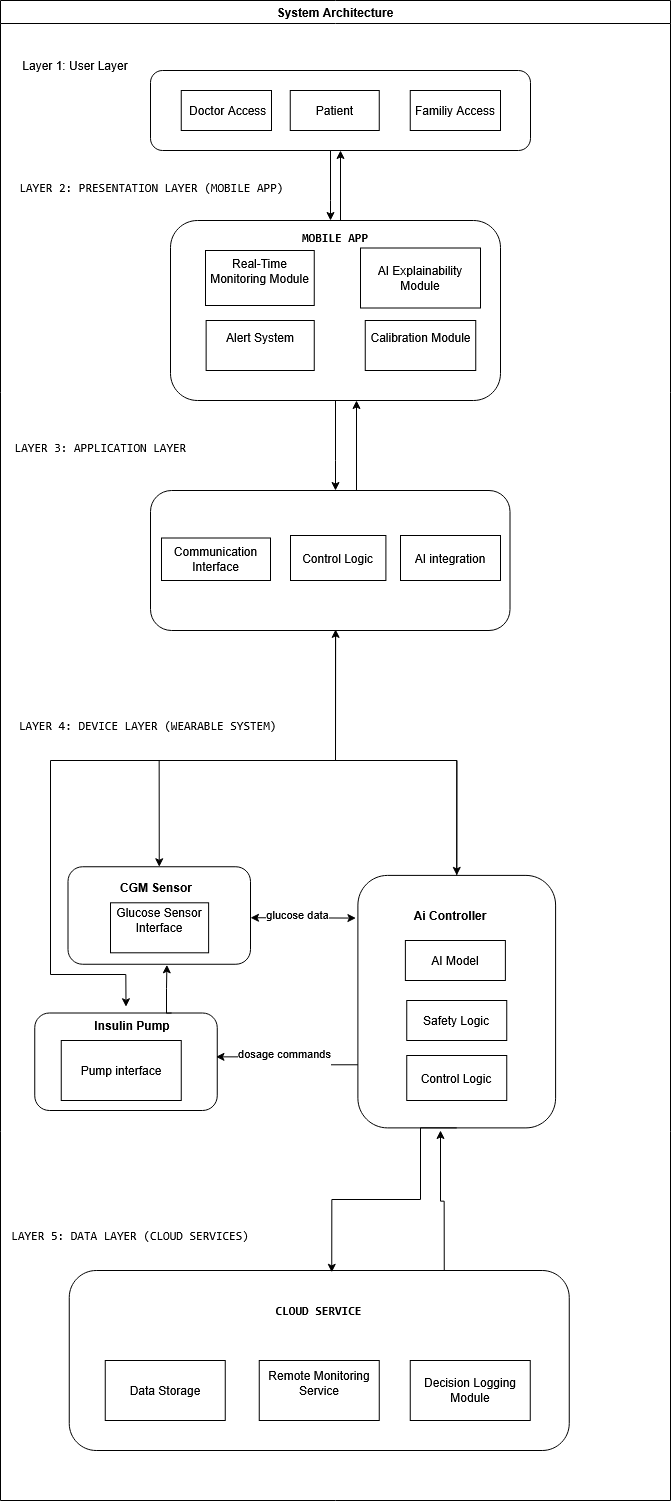

The diagram above was exported from draw.io. Its source (the exported page's mxGraphModel, read from the mxfile embedded in the PNG):
<mxGraphModel dx="7410" dy="2610" grid="1" gridSize="10" guides="1" tooltips="1" connect="1" arrows="1" fold="1" page="1" pageScale="1" pageWidth="850" pageHeight="1100" math="0" shadow="0">
  <root>
    <mxCell id="0" />
    <mxCell id="1" parent="0" />
    <mxCell id="aDGojwoBxdf3ILBZtMFP-1" parent="1" style="swimlane;whiteSpace=wrap;html=1;" value="System Architecture" vertex="1">
      <mxGeometry height="1500" width="670" x="-4040" y="-560" as="geometry" />
    </mxCell>
    <mxCell id="aDGojwoBxdf3ILBZtMFP-6" edge="1" parent="aDGojwoBxdf3ILBZtMFP-1" source="aDGojwoBxdf3ILBZtMFP-2" style="edgeStyle=orthogonalEdgeStyle;rounded=0;orthogonalLoop=1;jettySize=auto;html=1;" target="aDGojwoBxdf3ILBZtMFP-5" value="">
      <mxGeometry relative="1" as="geometry">
        <Array as="points">
          <mxPoint x="330" y="200" />
          <mxPoint x="330" y="200" />
        </Array>
      </mxGeometry>
    </mxCell>
    <mxCell id="aDGojwoBxdf3ILBZtMFP-2" parent="aDGojwoBxdf3ILBZtMFP-1" style="rounded=1;whiteSpace=wrap;html=1;" value="" vertex="1">
      <mxGeometry height="80" width="380" x="150" y="70" as="geometry" />
    </mxCell>
    <mxCell id="aDGojwoBxdf3ILBZtMFP-4" parent="aDGojwoBxdf3ILBZtMFP-1" style="text;html=1;whiteSpace=wrap;strokeColor=none;fillColor=none;align=center;verticalAlign=middle;rounded=0;" value="Layer 1: User Layer" vertex="1">
      <mxGeometry height="30" width="130" x="10" y="50" as="geometry" />
    </mxCell>
    <mxCell id="JGV4m_SWteJYH28eg9lw-18" edge="1" parent="aDGojwoBxdf3ILBZtMFP-1" style="edgeStyle=orthogonalEdgeStyle;rounded=0;orthogonalLoop=1;jettySize=auto;html=1;entryX=1;entryY=0.5;entryDx=0;entryDy=0;" target="aDGojwoBxdf3ILBZtMFP-16" value="">
      <mxGeometry relative="1" as="geometry">
        <Array as="points">
          <mxPoint x="335" y="760" />
          <mxPoint x="456" y="760" />
        </Array>
        <mxPoint x="335" y="650" as="sourcePoint" />
        <mxPoint x="480" y="570" as="targetPoint" />
      </mxGeometry>
    </mxCell>
    <mxCell id="2yDVTE28BhJAhZQgR_Hg-1" edge="1" parent="aDGojwoBxdf3ILBZtMFP-1" style="edgeStyle=orthogonalEdgeStyle;rounded=0;orthogonalLoop=1;jettySize=auto;html=1;entryX=1;entryY=0.5;entryDx=0;entryDy=0;" target="aDGojwoBxdf3ILBZtMFP-18">
      <mxGeometry relative="1" as="geometry">
        <Array as="points">
          <mxPoint x="335" y="760" />
          <mxPoint x="159" y="760" />
        </Array>
        <mxPoint x="335" y="630" as="sourcePoint" />
      </mxGeometry>
    </mxCell>
    <mxCell id="2yDVTE28BhJAhZQgR_Hg-2" edge="1" parent="aDGojwoBxdf3ILBZtMFP-1" style="edgeStyle=orthogonalEdgeStyle;rounded=0;orthogonalLoop=1;jettySize=auto;html=1;entryX=1;entryY=0.5;entryDx=0;entryDy=0;">
      <mxGeometry relative="1" as="geometry">
        <Array as="points">
          <mxPoint x="335" y="760" />
          <mxPoint x="50" y="760" />
          <mxPoint x="50" y="974" />
          <mxPoint x="126" y="974" />
        </Array>
        <mxPoint x="335" y="633.75" as="sourcePoint" />
        <mxPoint x="125.5" y="1006.2499999999998" as="targetPoint" />
      </mxGeometry>
    </mxCell>
    <mxCell id="2yDVTE28BhJAhZQgR_Hg-39" edge="1" parent="aDGojwoBxdf3ILBZtMFP-1" source="aDGojwoBxdf3ILBZtMFP-5" style="edgeStyle=orthogonalEdgeStyle;rounded=0;orthogonalLoop=1;jettySize=auto;html=1;" target="2yDVTE28BhJAhZQgR_Hg-38" value="">
      <mxGeometry relative="1" as="geometry">
        <Array as="points">
          <mxPoint x="335" y="460" />
          <mxPoint x="335" y="460" />
        </Array>
      </mxGeometry>
    </mxCell>
    <mxCell id="aDGojwoBxdf3ILBZtMFP-5" parent="aDGojwoBxdf3ILBZtMFP-1" style="whiteSpace=wrap;html=1;rounded=1;" value="" vertex="1">
      <mxGeometry height="180" width="330" x="170" y="220" as="geometry" />
    </mxCell>
    <mxCell id="aDGojwoBxdf3ILBZtMFP-7" parent="aDGojwoBxdf3ILBZtMFP-1" style="text;html=1;whiteSpace=wrap;strokeColor=none;fillColor=none;align=center;verticalAlign=middle;rounded=0;" value="&#10;&lt;pre&gt;LAYER 2: PRESENTATION LAYER (MOBILE APP)  &lt;/pre&gt;&#10;&#10;" vertex="1">
      <mxGeometry height="30" width="60" x="127.5" y="180" as="geometry" />
    </mxCell>
    <mxCell id="aDGojwoBxdf3ILBZtMFP-13" parent="aDGojwoBxdf3ILBZtMFP-1" style="text;html=1;whiteSpace=wrap;strokeColor=none;fillColor=none;align=center;verticalAlign=middle;rounded=0;" value="&lt;br&gt;&lt;pre&gt;LAYER 4: DEVICE LAYER (WEARABLE SYSTEM) &lt;/pre&gt;&lt;div&gt;&lt;br&gt;&lt;/div&gt;" vertex="1">
      <mxGeometry height="30" width="60" x="120.75" y="710" as="geometry" />
    </mxCell>
    <mxCell id="aDGojwoBxdf3ILBZtMFP-18" parent="aDGojwoBxdf3ILBZtMFP-1" style="rounded=1;whiteSpace=wrap;html=1;rotation=-90;" value="" vertex="1">
      <mxGeometry height="182.5" width="97.5" x="110" y="823.75" as="geometry" />
    </mxCell>
    <mxCell id="aDGojwoBxdf3ILBZtMFP-17" parent="aDGojwoBxdf3ILBZtMFP-1" style="rounded=1;whiteSpace=wrap;html=1;rotation=-90;" value="" vertex="1">
      <mxGeometry height="182.5" width="97.5" x="76.75" y="970" as="geometry" />
    </mxCell>
    <mxCell id="aDGojwoBxdf3ILBZtMFP-16" parent="aDGojwoBxdf3ILBZtMFP-1" style="rounded=1;whiteSpace=wrap;html=1;rotation=-90;" value="" vertex="1">
      <mxGeometry height="197.7" width="252.5" x="330" y="902.3" as="geometry" />
    </mxCell>
    <mxCell id="aDGojwoBxdf3ILBZtMFP-20" parent="aDGojwoBxdf3ILBZtMFP-1" style="text;html=1;whiteSpace=wrap;strokeColor=none;fillColor=none;align=center;verticalAlign=middle;rounded=0;" value="&lt;b&gt;&lt;br&gt;&lt;/b&gt;&lt;pre&gt;&lt;b&gt;MOBILE APP&lt;/b&gt;&lt;/pre&gt;&lt;b&gt;&lt;br&gt;&lt;br&gt;&lt;/b&gt;" vertex="1">
      <mxGeometry height="30" width="60" x="305.5" y="230" as="geometry" />
    </mxCell>
    <mxCell id="aDGojwoBxdf3ILBZtMFP-21" parent="aDGojwoBxdf3ILBZtMFP-1" style="text;html=1;whiteSpace=wrap;strokeColor=none;fillColor=none;align=center;verticalAlign=middle;rounded=0;" value="&lt;b&gt;CGM Sensor&lt;/b&gt;" vertex="1">
      <mxGeometry height="30" width="92" x="110" y="872.3" as="geometry" />
    </mxCell>
    <mxCell id="aDGojwoBxdf3ILBZtMFP-23" parent="aDGojwoBxdf3ILBZtMFP-1" style="text;html=1;whiteSpace=wrap;strokeColor=none;fillColor=none;align=center;verticalAlign=middle;rounded=0;" value="&lt;b&gt;Ai Controller&lt;/b&gt;" vertex="1">
      <mxGeometry height="30" width="77.5" x="411.25" y="900" as="geometry" />
    </mxCell>
    <mxCell id="aDGojwoBxdf3ILBZtMFP-31" edge="1" parent="aDGojwoBxdf3ILBZtMFP-1" source="aDGojwoBxdf3ILBZtMFP-18" style="endArrow=classic;startArrow=classic;html=1;rounded=0;exitX=0.477;exitY=1;exitDx=0;exitDy=0;exitPerimeter=0;entryX=0.831;entryY=-0.01;entryDx=0;entryDy=0;entryPerimeter=0;" target="aDGojwoBxdf3ILBZtMFP-16" value="">
      <mxGeometry height="50" relative="1" width="50" as="geometry">
        <mxPoint x="273" y="611" as="sourcePoint" />
        <mxPoint x="380" y="731" as="targetPoint" />
      </mxGeometry>
    </mxCell>
    <mxCell id="JGV4m_SWteJYH28eg9lw-1" connectable="0" parent="aDGojwoBxdf3ILBZtMFP-31" style="edgeLabel;html=1;align=center;verticalAlign=middle;resizable=0;points=[];" value="Text" vertex="1">
      <mxGeometry relative="1" x="-0.1394" y="-3" as="geometry">
        <mxPoint x="1" as="offset" />
      </mxGeometry>
    </mxCell>
    <mxCell id="JGV4m_SWteJYH28eg9lw-2" connectable="0" parent="aDGojwoBxdf3ILBZtMFP-31" style="edgeLabel;html=1;align=center;verticalAlign=middle;resizable=0;points=[];" value="&#10;glucose data&#10;&#10;" vertex="1">
      <mxGeometry relative="1" x="-0.1151" y="-2" as="geometry">
        <mxPoint x="-1" as="offset" />
      </mxGeometry>
    </mxCell>
    <mxCell id="aDGojwoBxdf3ILBZtMFP-35" edge="1" parent="aDGojwoBxdf3ILBZtMFP-1" source="aDGojwoBxdf3ILBZtMFP-16" style="edgeStyle=orthogonalEdgeStyle;rounded=0;orthogonalLoop=1;jettySize=auto;html=1;exitX=0.25;exitY=0;exitDx=0;exitDy=0;entryX=0.55;entryY=0.993;entryDx=0;entryDy=0;entryPerimeter=0;" target="aDGojwoBxdf3ILBZtMFP-17">
      <mxGeometry relative="1" as="geometry" />
    </mxCell>
    <mxCell id="JGV4m_SWteJYH28eg9lw-3" connectable="0" parent="aDGojwoBxdf3ILBZtMFP-35" style="edgeLabel;html=1;align=center;verticalAlign=middle;resizable=0;points=[];" value="&#10;dosage commands&#10;&#10;" vertex="1">
      <mxGeometry relative="1" x="0.0921" y="2" as="geometry">
        <mxPoint as="offset" />
      </mxGeometry>
    </mxCell>
    <mxCell id="2yDVTE28BhJAhZQgR_Hg-47" edge="1" parent="aDGojwoBxdf3ILBZtMFP-1" source="aDGojwoBxdf3ILBZtMFP-36" style="edgeStyle=orthogonalEdgeStyle;rounded=0;orthogonalLoop=1;jettySize=auto;html=1;exitX=0.75;exitY=0;exitDx=0;exitDy=0;">
      <mxGeometry relative="1" as="geometry">
        <mxPoint x="440" y="1130" as="targetPoint" />
      </mxGeometry>
    </mxCell>
    <mxCell id="aDGojwoBxdf3ILBZtMFP-36" parent="aDGojwoBxdf3ILBZtMFP-1" style="rounded=1;whiteSpace=wrap;html=1;" value="" vertex="1">
      <mxGeometry height="180" width="500" x="68.75" y="1270" as="geometry" />
    </mxCell>
    <mxCell id="aDGojwoBxdf3ILBZtMFP-37" parent="aDGojwoBxdf3ILBZtMFP-1" style="text;html=1;whiteSpace=wrap;strokeColor=none;fillColor=none;align=center;verticalAlign=middle;rounded=0;" value="&lt;pre&gt;LAYER 5: DATA LAYER (CLOUD SERVICES)   &lt;/pre&gt;" vertex="1">
      <mxGeometry height="30" width="60" x="110" y="1220" as="geometry" />
    </mxCell>
    <mxCell id="aDGojwoBxdf3ILBZtMFP-41" parent="aDGojwoBxdf3ILBZtMFP-1" style="text;html=1;whiteSpace=wrap;strokeColor=none;fillColor=none;align=center;verticalAlign=middle;rounded=0;" value="&lt;pre&gt;&lt;b&gt;CLOUD SERVICE&lt;/b&gt;&lt;/pre&gt;" vertex="1">
      <mxGeometry height="40" width="95" x="271.25" y="1290" as="geometry" />
    </mxCell>
    <mxCell id="JGV4m_SWteJYH28eg9lw-6" edge="1" parent="aDGojwoBxdf3ILBZtMFP-1" source="aDGojwoBxdf3ILBZtMFP-16" style="edgeStyle=orthogonalEdgeStyle;rounded=0;orthogonalLoop=1;jettySize=auto;html=1;exitX=0;exitY=0.5;exitDx=0;exitDy=0;entryX=0.525;entryY=0.01;entryDx=0;entryDy=0;entryPerimeter=0;" target="aDGojwoBxdf3ILBZtMFP-36">
      <mxGeometry relative="1" as="geometry">
        <Array as="points">
          <mxPoint x="420" y="1127" />
          <mxPoint x="420" y="1199" />
          <mxPoint x="331" y="1199" />
        </Array>
        <mxPoint x="327.5" y="1100" as="sourcePoint" />
        <mxPoint x="328" y="1100" as="targetPoint" />
      </mxGeometry>
    </mxCell>
    <mxCell id="2yDVTE28BhJAhZQgR_Hg-15" parent="aDGojwoBxdf3ILBZtMFP-1" style="rounded=0;whiteSpace=wrap;html=1;" value="Patient" vertex="1">
      <mxGeometry height="40" width="89" x="289.75" y="90" as="geometry" />
    </mxCell>
    <mxCell id="2yDVTE28BhJAhZQgR_Hg-16" parent="aDGojwoBxdf3ILBZtMFP-1" style="rounded=0;whiteSpace=wrap;html=1;" value="&#10;Real-Time Monitoring Module&#10;&#10;" vertex="1">
      <mxGeometry height="55" width="108.75" x="205" y="250" as="geometry" />
    </mxCell>
    <mxCell id="2yDVTE28BhJAhZQgR_Hg-17" parent="aDGojwoBxdf3ILBZtMFP-1" style="rounded=0;whiteSpace=wrap;html=1;" value="&lt;br&gt;AI Explainability Module&lt;div&gt;&lt;br/&gt;&lt;/div&gt;" vertex="1">
      <mxGeometry height="60" width="120" x="360" y="247.5" as="geometry" />
    </mxCell>
    <mxCell id="2yDVTE28BhJAhZQgR_Hg-18" parent="aDGojwoBxdf3ILBZtMFP-1" style="rounded=0;whiteSpace=wrap;html=1;" value="&#10;Calibration Module&#10;&#10;" vertex="1">
      <mxGeometry height="50" width="110.5" x="364.75" y="320" as="geometry" />
    </mxCell>
    <mxCell id="2yDVTE28BhJAhZQgR_Hg-19" parent="aDGojwoBxdf3ILBZtMFP-1" style="rounded=0;whiteSpace=wrap;html=1;" value="&#10;Alert System&#10;&#10;" vertex="1">
      <mxGeometry height="50" width="108.12" x="205.63" y="320" as="geometry" />
    </mxCell>
    <mxCell id="2yDVTE28BhJAhZQgR_Hg-20" parent="aDGojwoBxdf3ILBZtMFP-1" style="rounded=0;whiteSpace=wrap;html=1;" value="&#10;Glucose Sensor Interface&#10;&#10;" vertex="1">
      <mxGeometry height="50" width="98.12" x="110" y="902.3" as="geometry" />
    </mxCell>
    <mxCell id="2yDVTE28BhJAhZQgR_Hg-21" parent="aDGojwoBxdf3ILBZtMFP-1" style="rounded=0;whiteSpace=wrap;html=1;" value="Pump interface" vertex="1">
      <mxGeometry height="60" width="120" x="60.75" y="1040" as="geometry" />
    </mxCell>
    <mxCell id="2yDVTE28BhJAhZQgR_Hg-22" parent="aDGojwoBxdf3ILBZtMFP-1" style="rounded=0;whiteSpace=wrap;html=1;" value="AI Model" vertex="1">
      <mxGeometry height="40" width="100" x="404.88" y="940" as="geometry" />
    </mxCell>
    <mxCell id="2yDVTE28BhJAhZQgR_Hg-23" parent="aDGojwoBxdf3ILBZtMFP-1" style="rounded=0;whiteSpace=wrap;html=1;" value="Safety Logic" vertex="1">
      <mxGeometry height="40" width="100" x="406.25" y="1000" as="geometry" />
    </mxCell>
    <mxCell id="2yDVTE28BhJAhZQgR_Hg-24" parent="aDGojwoBxdf3ILBZtMFP-1" style="rounded=0;whiteSpace=wrap;html=1;" value="Control Logic" vertex="1">
      <mxGeometry height="45" width="100" x="406.25" y="1055" as="geometry" />
    </mxCell>
    <mxCell id="2yDVTE28BhJAhZQgR_Hg-25" parent="aDGojwoBxdf3ILBZtMFP-1" style="rounded=0;whiteSpace=wrap;html=1;" value="Decision Logging Module" vertex="1">
      <mxGeometry height="60" width="120" x="409.75" y="1360" as="geometry" />
    </mxCell>
    <mxCell id="2yDVTE28BhJAhZQgR_Hg-26" parent="aDGojwoBxdf3ILBZtMFP-1" style="rounded=0;whiteSpace=wrap;html=1;" value="&#10;Remote Monitoring Service&#10;&#10;" vertex="1">
      <mxGeometry height="60" width="120" x="258.75" y="1360" as="geometry" />
    </mxCell>
    <mxCell id="2yDVTE28BhJAhZQgR_Hg-27" parent="aDGojwoBxdf3ILBZtMFP-1" style="rounded=0;whiteSpace=wrap;html=1;" value="Data Storage" vertex="1">
      <mxGeometry height="60" width="120" x="104.75" y="1360" as="geometry" />
    </mxCell>
    <mxCell id="2yDVTE28BhJAhZQgR_Hg-28" parent="aDGojwoBxdf3ILBZtMFP-1" style="rounded=0;whiteSpace=wrap;html=1;" value="&amp;nbsp;Doctor Access" vertex="1">
      <mxGeometry height="40" width="90.25" x="180.75" y="90" as="geometry" />
    </mxCell>
    <mxCell id="2yDVTE28BhJAhZQgR_Hg-29" parent="aDGojwoBxdf3ILBZtMFP-1" style="rounded=0;whiteSpace=wrap;html=1;" value="Familiy Access" vertex="1">
      <mxGeometry height="40" width="90.25" x="409.75" y="90" as="geometry" />
    </mxCell>
    <mxCell id="2yDVTE28BhJAhZQgR_Hg-35" edge="1" parent="aDGojwoBxdf3ILBZtMFP-1" source="aDGojwoBxdf3ILBZtMFP-17" style="edgeStyle=orthogonalEdgeStyle;rounded=0;orthogonalLoop=1;jettySize=auto;html=1;exitX=1;exitY=0.75;exitDx=0;exitDy=0;entryX=-0.006;entryY=0.542;entryDx=0;entryDy=0;entryPerimeter=0;" target="aDGojwoBxdf3ILBZtMFP-18">
      <mxGeometry relative="1" as="geometry">
        <Array as="points">
          <mxPoint x="166" y="1013" />
          <mxPoint x="166" y="988" />
        </Array>
      </mxGeometry>
    </mxCell>
    <mxCell id="2yDVTE28BhJAhZQgR_Hg-36" parent="aDGojwoBxdf3ILBZtMFP-1" style="text;html=1;whiteSpace=wrap;strokeColor=none;fillColor=none;align=center;verticalAlign=middle;rounded=0;" value="&lt;b&gt;Insulin Pump&lt;/b&gt;" vertex="1">
      <mxGeometry height="30" width="77.5" x="92.5" y="1010" as="geometry" />
    </mxCell>
    <mxCell id="2yDVTE28BhJAhZQgR_Hg-37" parent="aDGojwoBxdf3ILBZtMFP-1" style="text;html=1;whiteSpace=wrap;strokeColor=none;fillColor=none;align=center;verticalAlign=middle;rounded=0;" value="&lt;br&gt;&lt;pre&gt;LAYER 3: APPLICATION LAYER  &lt;/pre&gt;&lt;br&gt;&lt;div&gt;&lt;br&gt;&lt;/div&gt;" vertex="1">
      <mxGeometry height="30" width="60" x="76.75" y="440" as="geometry" />
    </mxCell>
    <mxCell id="2yDVTE28BhJAhZQgR_Hg-43" edge="1" parent="aDGojwoBxdf3ILBZtMFP-1" source="2yDVTE28BhJAhZQgR_Hg-38" style="edgeStyle=orthogonalEdgeStyle;rounded=0;orthogonalLoop=1;jettySize=auto;html=1;exitX=0.75;exitY=0;exitDx=0;exitDy=0;">
      <mxGeometry relative="1" as="geometry">
        <Array as="points">
          <mxPoint x="356" y="490" />
        </Array>
        <mxPoint x="356" y="400" as="targetPoint" />
      </mxGeometry>
    </mxCell>
    <mxCell id="2yDVTE28BhJAhZQgR_Hg-38" parent="aDGojwoBxdf3ILBZtMFP-1" style="rounded=1;whiteSpace=wrap;html=1;" value="" vertex="1">
      <mxGeometry height="140" width="359.5" x="150" y="490" as="geometry" />
    </mxCell>
    <mxCell id="2yDVTE28BhJAhZQgR_Hg-42" parent="aDGojwoBxdf3ILBZtMFP-1" style="rounded=0;whiteSpace=wrap;html=1;" value="AI integration" vertex="1">
      <mxGeometry height="45" width="100" x="400" y="535" as="geometry" />
    </mxCell>
    <mxCell id="2yDVTE28BhJAhZQgR_Hg-41" parent="aDGojwoBxdf3ILBZtMFP-1" style="rounded=0;whiteSpace=wrap;html=1;" value="Control Logic" vertex="1">
      <mxGeometry height="45" width="95.4" x="290" y="535" as="geometry" />
    </mxCell>
    <mxCell id="2yDVTE28BhJAhZQgR_Hg-40" parent="aDGojwoBxdf3ILBZtMFP-1" style="rounded=0;whiteSpace=wrap;html=1;" value="Communication Interface" vertex="1">
      <mxGeometry height="42.5" width="109" x="161" y="537.5" as="geometry" />
    </mxCell>
    <mxCell id="2yDVTE28BhJAhZQgR_Hg-45" edge="1" parent="aDGojwoBxdf3ILBZtMFP-1" source="aDGojwoBxdf3ILBZtMFP-5" style="edgeStyle=orthogonalEdgeStyle;rounded=0;orthogonalLoop=1;jettySize=auto;html=1;exitX=0.75;exitY=0;exitDx=0;exitDy=0;" target="aDGojwoBxdf3ILBZtMFP-2">
      <mxGeometry relative="1" as="geometry">
        <Array as="points">
          <mxPoint x="340" y="220" />
        </Array>
      </mxGeometry>
    </mxCell>
    <mxCell id="2yDVTE28BhJAhZQgR_Hg-48" edge="1" parent="aDGojwoBxdf3ILBZtMFP-1" source="aDGojwoBxdf3ILBZtMFP-16" style="edgeStyle=orthogonalEdgeStyle;rounded=0;orthogonalLoop=1;jettySize=auto;html=1;exitX=1;exitY=0.5;exitDx=0;exitDy=0;entryX=0.515;entryY=0.992;entryDx=0;entryDy=0;entryPerimeter=0;" target="2yDVTE28BhJAhZQgR_Hg-38">
      <mxGeometry relative="1" as="geometry">
        <Array as="points">
          <mxPoint x="456" y="760" />
          <mxPoint x="335" y="760" />
        </Array>
      </mxGeometry>
    </mxCell>
  </root>
</mxGraphModel>